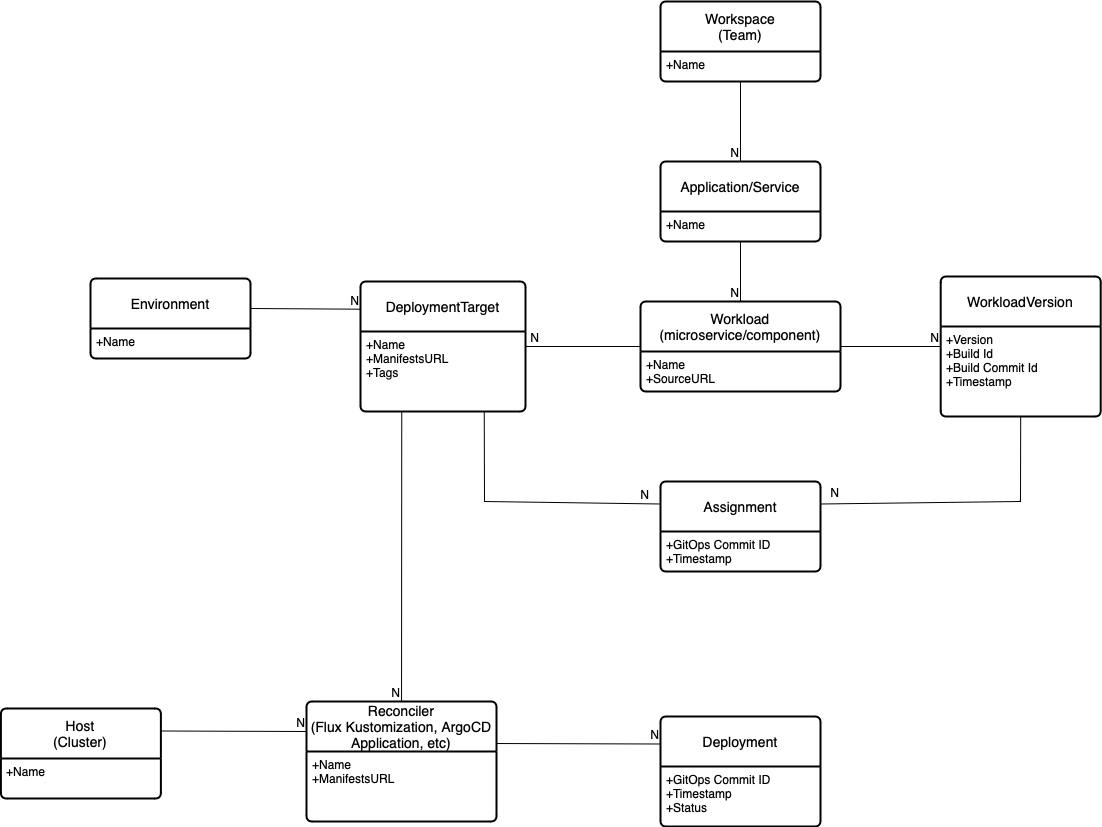

The diagram above was exported from draw.io. Its source (the exported page's mxGraphModel, read from the mxfile embedded in the PNG):
<mxGraphModel dx="2544" dy="974" grid="1" gridSize="10" guides="1" tooltips="1" connect="1" arrows="1" fold="1" page="1" pageScale="1" pageWidth="850" pageHeight="1100" math="0" shadow="0" extFonts="Permanent Marker^https://fonts.googleapis.com/css?family=Permanent+Marker">
  <root>
    <mxCell id="0" />
    <mxCell id="1" parent="0" />
    <mxCell id="mHuUaChPZsy_ELMwy_D_-1" value="Environment" style="swimlane;childLayout=stackLayout;horizontal=1;startSize=50;horizontalStack=0;rounded=1;fontSize=14;fontStyle=0;strokeWidth=2;resizeParent=0;resizeLast=1;shadow=0;dashed=0;align=center;arcSize=4;whiteSpace=wrap;html=1;" parent="1" vertex="1">
      <mxGeometry y="727" width="160" height="80" as="geometry" />
    </mxCell>
    <mxCell id="mHuUaChPZsy_ELMwy_D_-2" value="+Name&lt;br&gt;" style="align=left;strokeColor=none;fillColor=none;spacingLeft=4;fontSize=12;verticalAlign=top;resizable=0;rotatable=0;part=1;html=1;" parent="mHuUaChPZsy_ELMwy_D_-1" vertex="1">
      <mxGeometry y="50" width="160" height="30" as="geometry" />
    </mxCell>
    <mxCell id="mHuUaChPZsy_ELMwy_D_-4" value="Workspace&lt;br&gt;(Team)" style="swimlane;childLayout=stackLayout;horizontal=1;startSize=50;horizontalStack=0;rounded=1;fontSize=14;fontStyle=0;strokeWidth=2;resizeParent=0;resizeLast=1;shadow=0;dashed=0;align=center;arcSize=4;whiteSpace=wrap;html=1;" parent="1" vertex="1">
      <mxGeometry x="570" y="450" width="160" height="80" as="geometry" />
    </mxCell>
    <mxCell id="mHuUaChPZsy_ELMwy_D_-5" value="+Name&lt;br&gt;" style="align=left;strokeColor=none;fillColor=none;spacingLeft=4;fontSize=12;verticalAlign=top;resizable=0;rotatable=0;part=1;html=1;" parent="mHuUaChPZsy_ELMwy_D_-4" vertex="1">
      <mxGeometry y="50" width="160" height="30" as="geometry" />
    </mxCell>
    <mxCell id="mHuUaChPZsy_ELMwy_D_-7" value="Application/Service" style="swimlane;childLayout=stackLayout;horizontal=1;startSize=50;horizontalStack=0;rounded=1;fontSize=14;fontStyle=0;strokeWidth=2;resizeParent=0;resizeLast=1;shadow=0;dashed=0;align=center;arcSize=4;whiteSpace=wrap;html=1;" parent="1" vertex="1">
      <mxGeometry x="570" y="610" width="160" height="80" as="geometry" />
    </mxCell>
    <mxCell id="mHuUaChPZsy_ELMwy_D_-8" value="+Name&lt;br&gt;" style="align=left;strokeColor=none;fillColor=none;spacingLeft=4;fontSize=12;verticalAlign=top;resizable=0;rotatable=0;part=1;html=1;" parent="mHuUaChPZsy_ELMwy_D_-7" vertex="1">
      <mxGeometry y="50" width="160" height="30" as="geometry" />
    </mxCell>
    <mxCell id="mHuUaChPZsy_ELMwy_D_-11" value="Workload&lt;br&gt;(microservice/component)" style="swimlane;childLayout=stackLayout;horizontal=1;startSize=50;horizontalStack=0;rounded=1;fontSize=14;fontStyle=0;strokeWidth=2;resizeParent=0;resizeLast=1;shadow=0;dashed=0;align=center;arcSize=4;whiteSpace=wrap;html=1;" parent="1" vertex="1">
      <mxGeometry x="550" y="750" width="200" height="90" as="geometry" />
    </mxCell>
    <mxCell id="mHuUaChPZsy_ELMwy_D_-12" value="+Name&lt;br&gt;+SourceURL" style="align=left;strokeColor=none;fillColor=none;spacingLeft=4;fontSize=12;verticalAlign=top;resizable=0;rotatable=0;part=1;html=1;" parent="mHuUaChPZsy_ELMwy_D_-11" vertex="1">
      <mxGeometry y="50" width="200" height="40" as="geometry" />
    </mxCell>
    <mxCell id="mHuUaChPZsy_ELMwy_D_-13" value="" style="endArrow=none;html=1;rounded=0;exitX=0.5;exitY=1;exitDx=0;exitDy=0;entryX=0.5;entryY=0;entryDx=0;entryDy=0;" parent="1" source="mHuUaChPZsy_ELMwy_D_-8" target="mHuUaChPZsy_ELMwy_D_-11" edge="1">
      <mxGeometry relative="1" as="geometry">
        <mxPoint x="220" y="380" as="sourcePoint" />
        <mxPoint x="380" y="380" as="targetPoint" />
      </mxGeometry>
    </mxCell>
    <mxCell id="mHuUaChPZsy_ELMwy_D_-14" value="N" style="resizable=0;html=1;whiteSpace=wrap;align=right;verticalAlign=bottom;" parent="mHuUaChPZsy_ELMwy_D_-13" connectable="0" vertex="1">
      <mxGeometry x="1" relative="1" as="geometry" />
    </mxCell>
    <mxCell id="mHuUaChPZsy_ELMwy_D_-15" value="WorkloadVersion" style="swimlane;childLayout=stackLayout;horizontal=1;startSize=50;horizontalStack=0;rounded=1;fontSize=14;fontStyle=0;strokeWidth=2;resizeParent=0;resizeLast=1;shadow=0;dashed=0;align=center;arcSize=4;whiteSpace=wrap;html=1;" parent="1" vertex="1">
      <mxGeometry x="850.1899999999999" y="725" width="160" height="140" as="geometry">
        <mxRectangle x="850.1899999999999" y="725" width="150" height="50" as="alternateBounds" />
      </mxGeometry>
    </mxCell>
    <mxCell id="mHuUaChPZsy_ELMwy_D_-16" value="+Version&lt;br&gt;+Build Id&lt;br&gt;+Build Commit Id&lt;br&gt;+Timestamp&amp;nbsp;" style="align=left;strokeColor=none;fillColor=none;spacingLeft=4;fontSize=12;verticalAlign=top;resizable=0;rotatable=0;part=1;html=1;" parent="mHuUaChPZsy_ELMwy_D_-15" vertex="1">
      <mxGeometry y="50" width="160" height="90" as="geometry" />
    </mxCell>
    <mxCell id="mHuUaChPZsy_ELMwy_D_-17" value="" style="endArrow=none;html=1;rounded=0;exitX=1;exitY=0.5;exitDx=0;exitDy=0;" parent="1" source="mHuUaChPZsy_ELMwy_D_-11" target="mHuUaChPZsy_ELMwy_D_-15" edge="1">
      <mxGeometry relative="1" as="geometry">
        <mxPoint x="220" y="710" as="sourcePoint" />
        <mxPoint x="380" y="710" as="targetPoint" />
      </mxGeometry>
    </mxCell>
    <mxCell id="mHuUaChPZsy_ELMwy_D_-18" value="N" style="resizable=0;html=1;whiteSpace=wrap;align=right;verticalAlign=bottom;" parent="mHuUaChPZsy_ELMwy_D_-17" connectable="0" vertex="1">
      <mxGeometry x="1" relative="1" as="geometry" />
    </mxCell>
    <mxCell id="mHuUaChPZsy_ELMwy_D_-20" value="" style="endArrow=none;html=1;rounded=0;exitX=0.5;exitY=1;exitDx=0;exitDy=0;" parent="1" source="mHuUaChPZsy_ELMwy_D_-5" edge="1">
      <mxGeometry relative="1" as="geometry">
        <mxPoint x="660" y="600" as="sourcePoint" />
        <mxPoint x="650" y="610" as="targetPoint" />
      </mxGeometry>
    </mxCell>
    <mxCell id="mHuUaChPZsy_ELMwy_D_-21" value="N" style="resizable=0;html=1;whiteSpace=wrap;align=right;verticalAlign=bottom;" parent="mHuUaChPZsy_ELMwy_D_-20" connectable="0" vertex="1">
      <mxGeometry x="1" relative="1" as="geometry" />
    </mxCell>
    <mxCell id="mHuUaChPZsy_ELMwy_D_-22" value="DeploymentTarget" style="swimlane;childLayout=stackLayout;horizontal=1;startSize=50;horizontalStack=0;rounded=1;fontSize=14;fontStyle=0;strokeWidth=2;resizeParent=0;resizeLast=1;shadow=0;dashed=0;align=center;arcSize=4;whiteSpace=wrap;html=1;" parent="1" vertex="1">
      <mxGeometry x="270" y="730" width="165" height="130" as="geometry" />
    </mxCell>
    <mxCell id="mHuUaChPZsy_ELMwy_D_-23" value="+Name&lt;br&gt;+ManifestsURL&amp;nbsp;&lt;br&gt;+Tags" style="align=left;strokeColor=none;fillColor=none;spacingLeft=4;fontSize=12;verticalAlign=top;resizable=0;rotatable=0;part=1;html=1;" parent="mHuUaChPZsy_ELMwy_D_-22" vertex="1">
      <mxGeometry y="50" width="165" height="80" as="geometry" />
    </mxCell>
    <mxCell id="mHuUaChPZsy_ELMwy_D_-24" value="" style="endArrow=none;html=1;rounded=0;exitX=0;exitY=0.5;exitDx=0;exitDy=0;" parent="1" source="mHuUaChPZsy_ELMwy_D_-11" target="mHuUaChPZsy_ELMwy_D_-22" edge="1">
      <mxGeometry relative="1" as="geometry">
        <mxPoint x="660" y="840" as="sourcePoint" />
        <mxPoint x="660" y="900" as="targetPoint" />
      </mxGeometry>
    </mxCell>
    <mxCell id="mHuUaChPZsy_ELMwy_D_-25" value="N" style="resizable=0;html=1;whiteSpace=wrap;align=right;verticalAlign=bottom;" parent="mHuUaChPZsy_ELMwy_D_-24" connectable="0" vertex="1">
      <mxGeometry x="1" relative="1" as="geometry">
        <mxPoint x="15" as="offset" />
      </mxGeometry>
    </mxCell>
    <mxCell id="mHuUaChPZsy_ELMwy_D_-26" value="Assignment" style="swimlane;childLayout=stackLayout;horizontal=1;startSize=50;horizontalStack=0;rounded=1;fontSize=14;fontStyle=0;strokeWidth=2;resizeParent=0;resizeLast=1;shadow=0;dashed=0;align=center;arcSize=4;whiteSpace=wrap;html=1;" parent="1" vertex="1">
      <mxGeometry x="570" y="930" width="160" height="90" as="geometry">
        <mxRectangle x="570" y="930" width="150" height="50" as="alternateBounds" />
      </mxGeometry>
    </mxCell>
    <mxCell id="mHuUaChPZsy_ELMwy_D_-27" value="+GitOps Commit ID&lt;br&gt;+Timestamp&amp;nbsp;" style="align=left;strokeColor=none;fillColor=none;spacingLeft=4;fontSize=12;verticalAlign=top;resizable=0;rotatable=0;part=1;html=1;" parent="mHuUaChPZsy_ELMwy_D_-26" vertex="1">
      <mxGeometry y="50" width="160" height="40" as="geometry" />
    </mxCell>
    <mxCell id="mHuUaChPZsy_ELMwy_D_-28" value="" style="endArrow=none;html=1;rounded=0;exitX=0.75;exitY=1;exitDx=0;exitDy=0;entryX=0;entryY=0.25;entryDx=0;entryDy=0;" parent="1" source="mHuUaChPZsy_ELMwy_D_-23" target="mHuUaChPZsy_ELMwy_D_-26" edge="1">
      <mxGeometry relative="1" as="geometry">
        <mxPoint x="580" y="805" as="sourcePoint" />
        <mxPoint x="445" y="805" as="targetPoint" />
        <Array as="points">
          <mxPoint x="394" y="950" />
        </Array>
      </mxGeometry>
    </mxCell>
    <mxCell id="mHuUaChPZsy_ELMwy_D_-29" value="N" style="resizable=0;html=1;whiteSpace=wrap;align=right;verticalAlign=bottom;" parent="mHuUaChPZsy_ELMwy_D_-28" connectable="0" vertex="1">
      <mxGeometry x="1" relative="1" as="geometry">
        <mxPoint x="-10" as="offset" />
      </mxGeometry>
    </mxCell>
    <mxCell id="mHuUaChPZsy_ELMwy_D_-30" value="" style="endArrow=none;html=1;rounded=0;exitX=0.5;exitY=1;exitDx=0;exitDy=0;entryX=1;entryY=0.25;entryDx=0;entryDy=0;" parent="1" source="mHuUaChPZsy_ELMwy_D_-15" target="mHuUaChPZsy_ELMwy_D_-26" edge="1">
      <mxGeometry relative="1" as="geometry">
        <mxPoint x="740" y="805" as="sourcePoint" />
        <mxPoint x="790" y="980" as="targetPoint" />
        <Array as="points">
          <mxPoint x="930" y="950" />
        </Array>
      </mxGeometry>
    </mxCell>
    <mxCell id="mHuUaChPZsy_ELMwy_D_-31" value="N" style="resizable=0;html=1;whiteSpace=wrap;align=right;verticalAlign=bottom;" parent="mHuUaChPZsy_ELMwy_D_-30" connectable="0" vertex="1">
      <mxGeometry x="1" relative="1" as="geometry">
        <mxPoint x="20" y="-2" as="offset" />
      </mxGeometry>
    </mxCell>
    <mxCell id="mHuUaChPZsy_ELMwy_D_-32" value="Deployment" style="swimlane;childLayout=stackLayout;horizontal=1;startSize=50;horizontalStack=0;rounded=1;fontSize=14;fontStyle=0;strokeWidth=2;resizeParent=0;resizeLast=1;shadow=0;dashed=0;align=center;arcSize=4;whiteSpace=wrap;html=1;" parent="1" vertex="1">
      <mxGeometry x="570" y="1165" width="160" height="110" as="geometry">
        <mxRectangle x="570" y="930" width="150" height="50" as="alternateBounds" />
      </mxGeometry>
    </mxCell>
    <mxCell id="mHuUaChPZsy_ELMwy_D_-33" value="+GitOps Commit ID&lt;br&gt;+Timestamp&amp;nbsp;&lt;br&gt;+Status&amp;nbsp;" style="align=left;strokeColor=none;fillColor=none;spacingLeft=4;fontSize=12;verticalAlign=top;resizable=0;rotatable=0;part=1;html=1;" parent="mHuUaChPZsy_ELMwy_D_-32" vertex="1">
      <mxGeometry y="50" width="160" height="60" as="geometry" />
    </mxCell>
    <mxCell id="mHuUaChPZsy_ELMwy_D_-34" value="Host&lt;br&gt;(Cluster)" style="swimlane;childLayout=stackLayout;horizontal=1;startSize=50;horizontalStack=0;rounded=1;fontSize=14;fontStyle=0;strokeWidth=2;resizeParent=0;resizeLast=1;shadow=0;dashed=0;align=center;arcSize=4;whiteSpace=wrap;html=1;" parent="1" vertex="1">
      <mxGeometry x="-89.61" y="1157" width="160" height="90" as="geometry" />
    </mxCell>
    <mxCell id="mHuUaChPZsy_ELMwy_D_-35" value="+Name" style="align=left;strokeColor=none;fillColor=none;spacingLeft=4;fontSize=12;verticalAlign=top;resizable=0;rotatable=0;part=1;html=1;" parent="mHuUaChPZsy_ELMwy_D_-34" vertex="1">
      <mxGeometry y="50" width="160" height="40" as="geometry" />
    </mxCell>
    <mxCell id="mHuUaChPZsy_ELMwy_D_-36" value="" style="endArrow=none;html=1;rounded=0;entryX=0;entryY=0.25;entryDx=0;entryDy=0;" parent="1" target="mHuUaChPZsy_ELMwy_D_-32" edge="1">
      <mxGeometry relative="1" as="geometry">
        <mxPoint x="400" y="1192" as="sourcePoint" />
        <mxPoint x="610" y="1010" as="targetPoint" />
      </mxGeometry>
    </mxCell>
    <mxCell id="mHuUaChPZsy_ELMwy_D_-37" value="N" style="resizable=0;html=1;whiteSpace=wrap;align=right;verticalAlign=bottom;" parent="mHuUaChPZsy_ELMwy_D_-36" connectable="0" vertex="1">
      <mxGeometry x="1" relative="1" as="geometry" />
    </mxCell>
    <mxCell id="mHuUaChPZsy_ELMwy_D_-48" value="" style="endArrow=none;html=1;rounded=0;exitX=1;exitY=0.375;exitDx=0;exitDy=0;exitPerimeter=0;entryX=-0.003;entryY=0.213;entryDx=0;entryDy=0;entryPerimeter=0;" parent="1" source="mHuUaChPZsy_ELMwy_D_-1" target="mHuUaChPZsy_ELMwy_D_-22" edge="1">
      <mxGeometry relative="1" as="geometry">
        <mxPoint x="390" y="950" as="sourcePoint" />
        <mxPoint x="550" y="950" as="targetPoint" />
      </mxGeometry>
    </mxCell>
    <mxCell id="mHuUaChPZsy_ELMwy_D_-49" value="N" style="resizable=0;html=1;whiteSpace=wrap;align=right;verticalAlign=bottom;" parent="mHuUaChPZsy_ELMwy_D_-48" connectable="0" vertex="1">
      <mxGeometry x="1" relative="1" as="geometry" />
    </mxCell>
    <mxCell id="2QzJ4g1VmdHlLAmHw316-1" value="Reconciler&lt;br&gt;(Flux Kustomization, ArgoCD Application, etc)" style="swimlane;childLayout=stackLayout;horizontal=1;startSize=50;horizontalStack=0;rounded=1;fontSize=14;fontStyle=0;strokeWidth=2;resizeParent=0;resizeLast=1;shadow=0;dashed=0;align=center;arcSize=4;whiteSpace=wrap;html=1;" parent="1" vertex="1">
      <mxGeometry x="216" y="1150" width="190" height="120" as="geometry" />
    </mxCell>
    <mxCell id="2QzJ4g1VmdHlLAmHw316-2" value="+Name&lt;br&gt;+ManifestsURL" style="align=left;strokeColor=none;fillColor=none;spacingLeft=4;fontSize=12;verticalAlign=top;resizable=0;rotatable=0;part=1;html=1;" parent="2QzJ4g1VmdHlLAmHw316-1" vertex="1">
      <mxGeometry y="50" width="190" height="70" as="geometry" />
    </mxCell>
    <mxCell id="2QzJ4g1VmdHlLAmHw316-3" value="" style="endArrow=none;html=1;rounded=0;exitX=0.25;exitY=1;exitDx=0;exitDy=0;" parent="1" source="mHuUaChPZsy_ELMwy_D_-23" target="2QzJ4g1VmdHlLAmHw316-1" edge="1">
      <mxGeometry relative="1" as="geometry">
        <mxPoint x="410" y="1202" as="sourcePoint" />
        <mxPoint x="580" y="1203" as="targetPoint" />
      </mxGeometry>
    </mxCell>
    <mxCell id="2QzJ4g1VmdHlLAmHw316-4" value="N" style="resizable=0;html=1;whiteSpace=wrap;align=right;verticalAlign=bottom;" parent="2QzJ4g1VmdHlLAmHw316-3" connectable="0" vertex="1">
      <mxGeometry x="1" relative="1" as="geometry" />
    </mxCell>
    <mxCell id="2QzJ4g1VmdHlLAmHw316-7" value="" style="endArrow=none;html=1;rounded=0;entryX=0;entryY=0.25;entryDx=0;entryDy=0;exitX=1;exitY=0.25;exitDx=0;exitDy=0;" parent="1" source="mHuUaChPZsy_ELMwy_D_-34" target="2QzJ4g1VmdHlLAmHw316-1" edge="1">
      <mxGeometry relative="1" as="geometry">
        <mxPoint x="410" y="1202" as="sourcePoint" />
        <mxPoint x="580" y="1203" as="targetPoint" />
      </mxGeometry>
    </mxCell>
    <mxCell id="2QzJ4g1VmdHlLAmHw316-8" value="N" style="resizable=0;html=1;whiteSpace=wrap;align=right;verticalAlign=bottom;" parent="2QzJ4g1VmdHlLAmHw316-7" connectable="0" vertex="1">
      <mxGeometry x="1" relative="1" as="geometry" />
    </mxCell>
  </root>
</mxGraphModel>